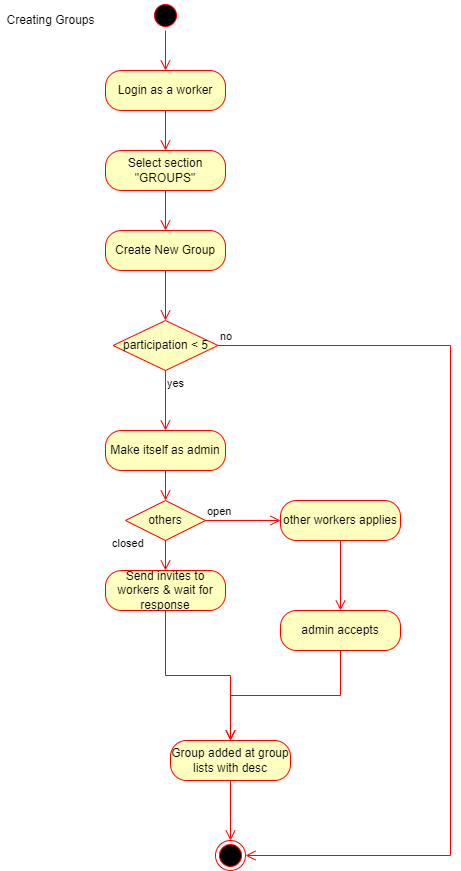

The diagram above was exported from draw.io. Its source (the exported page's mxGraphModel, read from the mxfile embedded in the PNG):
<mxGraphModel dx="868" dy="482" grid="1" gridSize="10" guides="1" tooltips="1" connect="1" arrows="1" fold="1" page="1" pageScale="1" pageWidth="850" pageHeight="1100" math="0" shadow="0">
  <root>
    <mxCell id="0" />
    <mxCell id="1" parent="0" />
    <mxCell id="AfCd2DNGe0iLp2uayjVA-1" value="" style="ellipse;html=1;shape=startState;fillColor=#000000;strokeColor=#ff0000;" vertex="1" parent="1">
      <mxGeometry x="380" y="20" width="30" height="30" as="geometry" />
    </mxCell>
    <mxCell id="AfCd2DNGe0iLp2uayjVA-2" value="" style="edgeStyle=orthogonalEdgeStyle;html=1;verticalAlign=bottom;endArrow=open;endSize=8;strokeColor=#ff0000;rounded=0;" edge="1" source="AfCd2DNGe0iLp2uayjVA-1" parent="1" target="AfCd2DNGe0iLp2uayjVA-4">
      <mxGeometry relative="1" as="geometry">
        <mxPoint x="395" y="110" as="targetPoint" />
      </mxGeometry>
    </mxCell>
    <mxCell id="AfCd2DNGe0iLp2uayjVA-3" value="Creating Groups" style="text;html=1;align=center;verticalAlign=middle;resizable=0;points=[];autosize=1;strokeColor=none;fillColor=none;" vertex="1" parent="1">
      <mxGeometry x="230" y="30" width="100" height="20" as="geometry" />
    </mxCell>
    <mxCell id="AfCd2DNGe0iLp2uayjVA-4" value="Login as a worker" style="rounded=1;whiteSpace=wrap;html=1;arcSize=40;fontColor=#000000;fillColor=#ffffc0;strokeColor=#ff0000;" vertex="1" parent="1">
      <mxGeometry x="335" y="90" width="120" height="40" as="geometry" />
    </mxCell>
    <mxCell id="AfCd2DNGe0iLp2uayjVA-5" value="" style="edgeStyle=orthogonalEdgeStyle;html=1;verticalAlign=bottom;endArrow=open;endSize=8;strokeColor=#ff0000;rounded=0;" edge="1" source="AfCd2DNGe0iLp2uayjVA-4" parent="1" target="AfCd2DNGe0iLp2uayjVA-6">
      <mxGeometry relative="1" as="geometry">
        <mxPoint x="395" y="190" as="targetPoint" />
      </mxGeometry>
    </mxCell>
    <mxCell id="AfCd2DNGe0iLp2uayjVA-6" value="Select section &quot;GROUPS&quot;" style="rounded=1;whiteSpace=wrap;html=1;arcSize=40;fontColor=#000000;fillColor=#ffffc0;strokeColor=#ff0000;" vertex="1" parent="1">
      <mxGeometry x="335" y="170" width="120" height="40" as="geometry" />
    </mxCell>
    <mxCell id="AfCd2DNGe0iLp2uayjVA-7" value="" style="edgeStyle=orthogonalEdgeStyle;html=1;verticalAlign=bottom;endArrow=open;endSize=8;strokeColor=#ff0000;rounded=0;" edge="1" source="AfCd2DNGe0iLp2uayjVA-6" parent="1" target="AfCd2DNGe0iLp2uayjVA-8">
      <mxGeometry relative="1" as="geometry">
        <mxPoint x="395" y="270" as="targetPoint" />
      </mxGeometry>
    </mxCell>
    <mxCell id="AfCd2DNGe0iLp2uayjVA-8" value="Create New Group" style="rounded=1;whiteSpace=wrap;html=1;arcSize=40;fontColor=#000000;fillColor=#ffffc0;strokeColor=#ff0000;" vertex="1" parent="1">
      <mxGeometry x="335" y="250" width="120" height="40" as="geometry" />
    </mxCell>
    <mxCell id="AfCd2DNGe0iLp2uayjVA-9" value="" style="edgeStyle=orthogonalEdgeStyle;html=1;verticalAlign=bottom;endArrow=open;endSize=8;strokeColor=#ff0000;rounded=0;" edge="1" source="AfCd2DNGe0iLp2uayjVA-8" parent="1" target="AfCd2DNGe0iLp2uayjVA-10">
      <mxGeometry relative="1" as="geometry">
        <mxPoint x="395" y="350" as="targetPoint" />
      </mxGeometry>
    </mxCell>
    <mxCell id="AfCd2DNGe0iLp2uayjVA-10" value="participation &amp;lt; 5" style="rhombus;whiteSpace=wrap;html=1;fillColor=#ffffc0;strokeColor=#ff0000;" vertex="1" parent="1">
      <mxGeometry x="342.5" y="340" width="105" height="50" as="geometry" />
    </mxCell>
    <mxCell id="AfCd2DNGe0iLp2uayjVA-11" value="no" style="edgeStyle=orthogonalEdgeStyle;html=1;align=left;verticalAlign=bottom;endArrow=open;endSize=8;strokeColor=#ff0000;rounded=0;entryX=1;entryY=0.5;entryDx=0;entryDy=0;" edge="1" source="AfCd2DNGe0iLp2uayjVA-10" parent="1" target="AfCd2DNGe0iLp2uayjVA-29">
      <mxGeometry x="-1" relative="1" as="geometry">
        <mxPoint x="550" y="410" as="targetPoint" />
        <Array as="points">
          <mxPoint x="680" y="365" />
          <mxPoint x="680" y="875" />
        </Array>
      </mxGeometry>
    </mxCell>
    <mxCell id="AfCd2DNGe0iLp2uayjVA-12" value="yes" style="edgeStyle=orthogonalEdgeStyle;html=1;align=left;verticalAlign=top;endArrow=open;endSize=8;strokeColor=#ff0000;rounded=0;" edge="1" source="AfCd2DNGe0iLp2uayjVA-10" parent="1" target="AfCd2DNGe0iLp2uayjVA-14">
      <mxGeometry x="-1" relative="1" as="geometry">
        <mxPoint x="395" y="430" as="targetPoint" />
      </mxGeometry>
    </mxCell>
    <mxCell id="AfCd2DNGe0iLp2uayjVA-14" value="Make itself as admin" style="rounded=1;whiteSpace=wrap;html=1;arcSize=40;fontColor=#000000;fillColor=#ffffc0;strokeColor=#ff0000;" vertex="1" parent="1">
      <mxGeometry x="335" y="450" width="120" height="40" as="geometry" />
    </mxCell>
    <mxCell id="AfCd2DNGe0iLp2uayjVA-15" value="" style="edgeStyle=orthogonalEdgeStyle;html=1;verticalAlign=bottom;endArrow=open;endSize=8;strokeColor=#ff0000;rounded=0;" edge="1" source="AfCd2DNGe0iLp2uayjVA-14" parent="1" target="AfCd2DNGe0iLp2uayjVA-18">
      <mxGeometry relative="1" as="geometry">
        <mxPoint x="395" y="530" as="targetPoint" />
      </mxGeometry>
    </mxCell>
    <mxCell id="AfCd2DNGe0iLp2uayjVA-18" value="others" style="rhombus;whiteSpace=wrap;html=1;fillColor=#ffffc0;strokeColor=#ff0000;" vertex="1" parent="1">
      <mxGeometry x="355" y="520" width="80" height="40" as="geometry" />
    </mxCell>
    <mxCell id="AfCd2DNGe0iLp2uayjVA-19" value="open" style="edgeStyle=orthogonalEdgeStyle;html=1;align=left;verticalAlign=bottom;endArrow=open;endSize=8;strokeColor=#ff0000;rounded=0;" edge="1" source="AfCd2DNGe0iLp2uayjVA-18" parent="1" target="AfCd2DNGe0iLp2uayjVA-21">
      <mxGeometry x="-1" relative="1" as="geometry">
        <mxPoint x="540" y="570" as="targetPoint" />
      </mxGeometry>
    </mxCell>
    <mxCell id="AfCd2DNGe0iLp2uayjVA-20" value="closed" style="edgeStyle=orthogonalEdgeStyle;html=1;align=left;verticalAlign=top;endArrow=open;endSize=8;strokeColor=#ff0000;rounded=0;" edge="1" source="AfCd2DNGe0iLp2uayjVA-18" parent="1" target="AfCd2DNGe0iLp2uayjVA-25">
      <mxGeometry x="-1" y="-56" relative="1" as="geometry">
        <mxPoint x="395" y="610" as="targetPoint" />
        <mxPoint x="1" y="-10" as="offset" />
      </mxGeometry>
    </mxCell>
    <mxCell id="AfCd2DNGe0iLp2uayjVA-21" value="other workers applies" style="rounded=1;whiteSpace=wrap;html=1;arcSize=40;fontColor=#000000;fillColor=#ffffc0;strokeColor=#ff0000;" vertex="1" parent="1">
      <mxGeometry x="510" y="520" width="120" height="40" as="geometry" />
    </mxCell>
    <mxCell id="AfCd2DNGe0iLp2uayjVA-22" value="" style="edgeStyle=orthogonalEdgeStyle;html=1;verticalAlign=bottom;endArrow=open;endSize=8;strokeColor=#ff0000;rounded=0;" edge="1" source="AfCd2DNGe0iLp2uayjVA-21" parent="1" target="AfCd2DNGe0iLp2uayjVA-23">
      <mxGeometry relative="1" as="geometry">
        <mxPoint x="540" y="650" as="targetPoint" />
      </mxGeometry>
    </mxCell>
    <mxCell id="AfCd2DNGe0iLp2uayjVA-23" value="admin accepts" style="rounded=1;whiteSpace=wrap;html=1;arcSize=40;fontColor=#000000;fillColor=#ffffc0;strokeColor=#ff0000;" vertex="1" parent="1">
      <mxGeometry x="510" y="630" width="120" height="40" as="geometry" />
    </mxCell>
    <mxCell id="AfCd2DNGe0iLp2uayjVA-24" value="" style="edgeStyle=orthogonalEdgeStyle;html=1;verticalAlign=bottom;endArrow=open;endSize=8;strokeColor=#ff0000;rounded=0;entryX=0.5;entryY=0;entryDx=0;entryDy=0;" edge="1" source="AfCd2DNGe0iLp2uayjVA-23" parent="1" target="AfCd2DNGe0iLp2uayjVA-27">
      <mxGeometry relative="1" as="geometry">
        <mxPoint x="540" y="730" as="targetPoint" />
      </mxGeometry>
    </mxCell>
    <mxCell id="AfCd2DNGe0iLp2uayjVA-25" value="Send invites to workers &amp;amp; wait for response" style="rounded=1;whiteSpace=wrap;html=1;arcSize=40;fontColor=#000000;fillColor=#ffffc0;strokeColor=#ff0000;" vertex="1" parent="1">
      <mxGeometry x="335" y="590" width="120" height="40" as="geometry" />
    </mxCell>
    <mxCell id="AfCd2DNGe0iLp2uayjVA-26" value="" style="edgeStyle=orthogonalEdgeStyle;html=1;verticalAlign=bottom;endArrow=open;endSize=8;strokeColor=#ff0000;rounded=0;entryX=0.5;entryY=0;entryDx=0;entryDy=0;" edge="1" source="AfCd2DNGe0iLp2uayjVA-25" parent="1" target="AfCd2DNGe0iLp2uayjVA-27">
      <mxGeometry relative="1" as="geometry">
        <mxPoint x="395" y="690" as="targetPoint" />
      </mxGeometry>
    </mxCell>
    <mxCell id="AfCd2DNGe0iLp2uayjVA-27" value="Group added at group lists with desc" style="rounded=1;whiteSpace=wrap;html=1;arcSize=40;fontColor=#000000;fillColor=#ffffc0;strokeColor=#ff0000;" vertex="1" parent="1">
      <mxGeometry x="400" y="760" width="120" height="40" as="geometry" />
    </mxCell>
    <mxCell id="AfCd2DNGe0iLp2uayjVA-28" value="" style="edgeStyle=orthogonalEdgeStyle;html=1;verticalAlign=bottom;endArrow=open;endSize=8;strokeColor=#ff0000;rounded=0;" edge="1" source="AfCd2DNGe0iLp2uayjVA-27" parent="1">
      <mxGeometry relative="1" as="geometry">
        <mxPoint x="460" y="860" as="targetPoint" />
      </mxGeometry>
    </mxCell>
    <mxCell id="AfCd2DNGe0iLp2uayjVA-29" value="" style="ellipse;html=1;shape=endState;fillColor=#000000;strokeColor=#ff0000;" vertex="1" parent="1">
      <mxGeometry x="445" y="860" width="30" height="30" as="geometry" />
    </mxCell>
  </root>
</mxGraphModel>